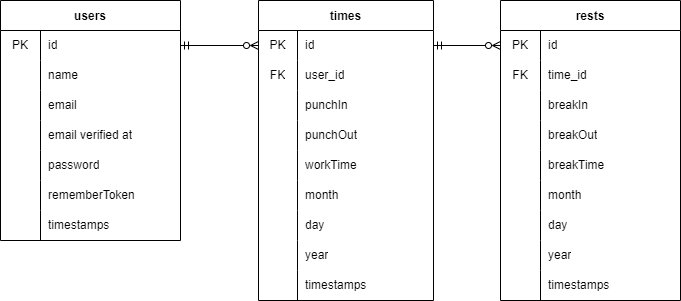

The diagram above was exported from draw.io. Its source (the exported page's mxGraphModel, read from the mxfile embedded in the PNG):
<mxGraphModel dx="623" dy="296" grid="1" gridSize="10" guides="1" tooltips="1" connect="1" arrows="1" fold="1" page="1" pageScale="1" pageWidth="850" pageHeight="1100" math="0" shadow="0">
  <root>
    <mxCell id="0" />
    <mxCell id="1" parent="0" />
    <mxCell id="3" value="users" style="shape=table;startSize=30;container=1;collapsible=0;childLayout=tableLayout;fixedRows=1;rowLines=0;fontStyle=1;" parent="1" vertex="1">
      <mxGeometry x="80" y="80" width="180" height="240" as="geometry" />
    </mxCell>
    <mxCell id="4" value="" style="shape=tableRow;horizontal=0;startSize=0;swimlaneHead=0;swimlaneBody=0;top=0;left=0;bottom=0;right=0;collapsible=0;dropTarget=0;fillColor=none;points=[[0,0.5],[1,0.5]];portConstraint=eastwest;strokeColor=default;swimlaneFillColor=none;perimeterSpacing=0;shadow=0;" parent="3" vertex="1">
      <mxGeometry y="30" width="180" height="30" as="geometry" />
    </mxCell>
    <mxCell id="5" value="PK" style="shape=partialRectangle;html=1;whiteSpace=wrap;connectable=0;fillColor=none;top=0;left=0;bottom=0;right=0;overflow=hidden;pointerEvents=1;" parent="4" vertex="1">
      <mxGeometry width="40" height="30" as="geometry">
        <mxRectangle width="40" height="30" as="alternateBounds" />
      </mxGeometry>
    </mxCell>
    <mxCell id="6" value="id" style="shape=partialRectangle;html=1;whiteSpace=wrap;connectable=0;fillColor=none;top=0;left=0;bottom=0;right=0;align=left;spacingLeft=6;overflow=hidden;" parent="4" vertex="1">
      <mxGeometry x="40" width="140" height="30" as="geometry">
        <mxRectangle width="140" height="30" as="alternateBounds" />
      </mxGeometry>
    </mxCell>
    <mxCell id="7" value="" style="shape=tableRow;horizontal=0;startSize=0;swimlaneHead=0;swimlaneBody=0;top=0;left=0;bottom=0;right=0;collapsible=0;dropTarget=0;fillColor=none;points=[[0,0.5],[1,0.5]];portConstraint=eastwest;" parent="3" vertex="1">
      <mxGeometry y="60" width="180" height="30" as="geometry" />
    </mxCell>
    <mxCell id="8" value="" style="shape=partialRectangle;html=1;whiteSpace=wrap;connectable=0;fillColor=none;top=0;left=0;bottom=0;right=0;overflow=hidden;" parent="7" vertex="1">
      <mxGeometry width="40" height="30" as="geometry">
        <mxRectangle width="40" height="30" as="alternateBounds" />
      </mxGeometry>
    </mxCell>
    <mxCell id="9" value="name" style="shape=partialRectangle;html=1;whiteSpace=wrap;connectable=0;fillColor=none;top=0;left=0;bottom=0;right=0;align=left;spacingLeft=6;overflow=hidden;" parent="7" vertex="1">
      <mxGeometry x="40" width="140" height="30" as="geometry">
        <mxRectangle width="140" height="30" as="alternateBounds" />
      </mxGeometry>
    </mxCell>
    <mxCell id="10" value="" style="shape=tableRow;horizontal=0;startSize=0;swimlaneHead=0;swimlaneBody=0;top=0;left=0;bottom=0;right=0;collapsible=0;dropTarget=0;fillColor=none;points=[[0,0.5],[1,0.5]];portConstraint=eastwest;" parent="3" vertex="1">
      <mxGeometry y="90" width="180" height="30" as="geometry" />
    </mxCell>
    <mxCell id="11" value="" style="shape=partialRectangle;html=1;whiteSpace=wrap;connectable=0;fillColor=none;top=0;left=0;bottom=0;right=0;overflow=hidden;" parent="10" vertex="1">
      <mxGeometry width="40" height="30" as="geometry">
        <mxRectangle width="40" height="30" as="alternateBounds" />
      </mxGeometry>
    </mxCell>
    <mxCell id="12" value="email" style="shape=partialRectangle;html=1;whiteSpace=wrap;connectable=0;fillColor=none;top=0;left=0;bottom=0;right=0;align=left;spacingLeft=6;overflow=hidden;" parent="10" vertex="1">
      <mxGeometry x="40" width="140" height="30" as="geometry">
        <mxRectangle width="140" height="30" as="alternateBounds" />
      </mxGeometry>
    </mxCell>
    <mxCell id="23" style="shape=tableRow;horizontal=0;startSize=0;swimlaneHead=0;swimlaneBody=0;top=0;left=0;bottom=0;right=0;collapsible=0;dropTarget=0;fillColor=none;points=[[0,0.5],[1,0.5]];portConstraint=eastwest;" parent="3" vertex="1">
      <mxGeometry y="120" width="180" height="30" as="geometry" />
    </mxCell>
    <mxCell id="24" style="shape=partialRectangle;html=1;whiteSpace=wrap;connectable=0;fillColor=none;top=0;left=0;bottom=0;right=0;overflow=hidden;" parent="23" vertex="1">
      <mxGeometry width="40" height="30" as="geometry">
        <mxRectangle width="40" height="30" as="alternateBounds" />
      </mxGeometry>
    </mxCell>
    <mxCell id="25" value="email verified at" style="shape=partialRectangle;html=1;whiteSpace=wrap;connectable=0;fillColor=none;top=0;left=0;bottom=0;right=0;align=left;spacingLeft=6;overflow=hidden;" parent="23" vertex="1">
      <mxGeometry x="40" width="140" height="30" as="geometry">
        <mxRectangle width="140" height="30" as="alternateBounds" />
      </mxGeometry>
    </mxCell>
    <mxCell id="26" style="shape=tableRow;horizontal=0;startSize=0;swimlaneHead=0;swimlaneBody=0;top=0;left=0;bottom=0;right=0;collapsible=0;dropTarget=0;fillColor=none;points=[[0,0.5],[1,0.5]];portConstraint=eastwest;" parent="3" vertex="1">
      <mxGeometry y="150" width="180" height="30" as="geometry" />
    </mxCell>
    <mxCell id="27" style="shape=partialRectangle;html=1;whiteSpace=wrap;connectable=0;fillColor=none;top=0;left=0;bottom=0;right=0;overflow=hidden;" parent="26" vertex="1">
      <mxGeometry width="40" height="30" as="geometry">
        <mxRectangle width="40" height="30" as="alternateBounds" />
      </mxGeometry>
    </mxCell>
    <mxCell id="28" value="password" style="shape=partialRectangle;html=1;whiteSpace=wrap;connectable=0;fillColor=none;top=0;left=0;bottom=0;right=0;align=left;spacingLeft=6;overflow=hidden;" parent="26" vertex="1">
      <mxGeometry x="40" width="140" height="30" as="geometry">
        <mxRectangle width="140" height="30" as="alternateBounds" />
      </mxGeometry>
    </mxCell>
    <mxCell id="29" style="shape=tableRow;horizontal=0;startSize=0;swimlaneHead=0;swimlaneBody=0;top=0;left=0;bottom=0;right=0;collapsible=0;dropTarget=0;fillColor=none;points=[[0,0.5],[1,0.5]];portConstraint=eastwest;" parent="3" vertex="1">
      <mxGeometry y="180" width="180" height="30" as="geometry" />
    </mxCell>
    <mxCell id="30" style="shape=partialRectangle;html=1;whiteSpace=wrap;connectable=0;fillColor=none;top=0;left=0;bottom=0;right=0;overflow=hidden;" parent="29" vertex="1">
      <mxGeometry width="40" height="30" as="geometry">
        <mxRectangle width="40" height="30" as="alternateBounds" />
      </mxGeometry>
    </mxCell>
    <mxCell id="31" value="rememberToken" style="shape=partialRectangle;html=1;whiteSpace=wrap;connectable=0;fillColor=none;top=0;left=0;bottom=0;right=0;align=left;spacingLeft=6;overflow=hidden;" parent="29" vertex="1">
      <mxGeometry x="40" width="140" height="30" as="geometry">
        <mxRectangle width="140" height="30" as="alternateBounds" />
      </mxGeometry>
    </mxCell>
    <mxCell id="32" style="shape=tableRow;horizontal=0;startSize=0;swimlaneHead=0;swimlaneBody=0;top=0;left=0;bottom=0;right=0;collapsible=0;dropTarget=0;fillColor=none;points=[[0,0.5],[1,0.5]];portConstraint=eastwest;" parent="3" vertex="1">
      <mxGeometry y="210" width="180" height="30" as="geometry" />
    </mxCell>
    <mxCell id="33" style="shape=partialRectangle;html=1;whiteSpace=wrap;connectable=0;fillColor=none;top=0;left=0;bottom=0;right=0;overflow=hidden;" parent="32" vertex="1">
      <mxGeometry width="40" height="30" as="geometry">
        <mxRectangle width="40" height="30" as="alternateBounds" />
      </mxGeometry>
    </mxCell>
    <mxCell id="34" value="timestamps" style="shape=partialRectangle;html=1;whiteSpace=wrap;connectable=0;fillColor=none;top=0;left=0;bottom=0;right=0;align=left;spacingLeft=6;overflow=hidden;" parent="32" vertex="1">
      <mxGeometry x="40" width="140" height="30" as="geometry">
        <mxRectangle width="140" height="30" as="alternateBounds" />
      </mxGeometry>
    </mxCell>
    <mxCell id="13" value="times" style="shape=table;startSize=30;container=1;collapsible=0;childLayout=tableLayout;fixedRows=1;rowLines=0;fontStyle=1;" parent="1" vertex="1">
      <mxGeometry x="338" y="80" width="175" height="300" as="geometry" />
    </mxCell>
    <mxCell id="14" value="" style="shape=tableRow;horizontal=0;startSize=0;swimlaneHead=0;swimlaneBody=0;top=0;left=0;bottom=0;right=0;collapsible=0;dropTarget=0;fillColor=none;points=[[0,0.5],[1,0.5]];portConstraint=eastwest;" parent="13" vertex="1">
      <mxGeometry y="30" width="175" height="30" as="geometry" />
    </mxCell>
    <mxCell id="15" value="PK" style="shape=partialRectangle;html=1;whiteSpace=wrap;connectable=0;fillColor=none;top=0;left=0;bottom=0;right=0;overflow=hidden;pointerEvents=1;" parent="14" vertex="1">
      <mxGeometry width="39" height="30" as="geometry">
        <mxRectangle width="39" height="30" as="alternateBounds" />
      </mxGeometry>
    </mxCell>
    <mxCell id="16" value="id" style="shape=partialRectangle;html=1;whiteSpace=wrap;connectable=0;fillColor=none;top=0;left=0;bottom=0;right=0;align=left;spacingLeft=6;overflow=hidden;" parent="14" vertex="1">
      <mxGeometry x="39" width="136" height="30" as="geometry">
        <mxRectangle width="136" height="30" as="alternateBounds" />
      </mxGeometry>
    </mxCell>
    <mxCell id="17" value="" style="shape=tableRow;horizontal=0;startSize=0;swimlaneHead=0;swimlaneBody=0;top=0;left=0;bottom=0;right=0;collapsible=0;dropTarget=0;fillColor=none;points=[[0,0.5],[1,0.5]];portConstraint=eastwest;" parent="13" vertex="1">
      <mxGeometry y="60" width="175" height="30" as="geometry" />
    </mxCell>
    <mxCell id="18" value="FK" style="shape=partialRectangle;html=1;whiteSpace=wrap;connectable=0;fillColor=none;top=0;left=0;bottom=0;right=0;overflow=hidden;" parent="17" vertex="1">
      <mxGeometry width="39" height="30" as="geometry">
        <mxRectangle width="39" height="30" as="alternateBounds" />
      </mxGeometry>
    </mxCell>
    <mxCell id="19" value="user_id" style="shape=partialRectangle;html=1;whiteSpace=wrap;connectable=0;fillColor=none;top=0;left=0;bottom=0;right=0;align=left;spacingLeft=6;overflow=hidden;" parent="17" vertex="1">
      <mxGeometry x="39" width="136" height="30" as="geometry">
        <mxRectangle width="136" height="30" as="alternateBounds" />
      </mxGeometry>
    </mxCell>
    <mxCell id="20" value="" style="shape=tableRow;horizontal=0;startSize=0;swimlaneHead=0;swimlaneBody=0;top=0;left=0;bottom=0;right=0;collapsible=0;dropTarget=0;fillColor=none;points=[[0,0.5],[1,0.5]];portConstraint=eastwest;" parent="13" vertex="1">
      <mxGeometry y="90" width="175" height="30" as="geometry" />
    </mxCell>
    <mxCell id="21" value="" style="shape=partialRectangle;html=1;whiteSpace=wrap;connectable=0;fillColor=none;top=0;left=0;bottom=0;right=0;overflow=hidden;" parent="20" vertex="1">
      <mxGeometry width="39" height="30" as="geometry">
        <mxRectangle width="39" height="30" as="alternateBounds" />
      </mxGeometry>
    </mxCell>
    <mxCell id="22" value="punchIn" style="shape=partialRectangle;html=1;whiteSpace=wrap;connectable=0;fillColor=none;top=0;left=0;bottom=0;right=0;align=left;spacingLeft=6;overflow=hidden;" parent="20" vertex="1">
      <mxGeometry x="39" width="136" height="30" as="geometry">
        <mxRectangle width="136" height="30" as="alternateBounds" />
      </mxGeometry>
    </mxCell>
    <mxCell id="38" style="shape=tableRow;horizontal=0;startSize=0;swimlaneHead=0;swimlaneBody=0;top=0;left=0;bottom=0;right=0;collapsible=0;dropTarget=0;fillColor=none;points=[[0,0.5],[1,0.5]];portConstraint=eastwest;" parent="13" vertex="1">
      <mxGeometry y="120" width="175" height="30" as="geometry" />
    </mxCell>
    <mxCell id="39" style="shape=partialRectangle;html=1;whiteSpace=wrap;connectable=0;fillColor=none;top=0;left=0;bottom=0;right=0;overflow=hidden;" parent="38" vertex="1">
      <mxGeometry width="39" height="30" as="geometry">
        <mxRectangle width="39" height="30" as="alternateBounds" />
      </mxGeometry>
    </mxCell>
    <mxCell id="40" value="punchOut" style="shape=partialRectangle;html=1;whiteSpace=wrap;connectable=0;fillColor=none;top=0;left=0;bottom=0;right=0;align=left;spacingLeft=6;overflow=hidden;" parent="38" vertex="1">
      <mxGeometry x="39" width="136" height="30" as="geometry">
        <mxRectangle width="136" height="30" as="alternateBounds" />
      </mxGeometry>
    </mxCell>
    <mxCell id="41" style="shape=tableRow;horizontal=0;startSize=0;swimlaneHead=0;swimlaneBody=0;top=0;left=0;bottom=0;right=0;collapsible=0;dropTarget=0;fillColor=none;points=[[0,0.5],[1,0.5]];portConstraint=eastwest;" parent="13" vertex="1">
      <mxGeometry y="150" width="175" height="30" as="geometry" />
    </mxCell>
    <mxCell id="42" style="shape=partialRectangle;html=1;whiteSpace=wrap;connectable=0;fillColor=none;top=0;left=0;bottom=0;right=0;overflow=hidden;" parent="41" vertex="1">
      <mxGeometry width="39" height="30" as="geometry">
        <mxRectangle width="39" height="30" as="alternateBounds" />
      </mxGeometry>
    </mxCell>
    <mxCell id="43" value="workTime" style="shape=partialRectangle;html=1;whiteSpace=wrap;connectable=0;fillColor=none;top=0;left=0;bottom=0;right=0;align=left;spacingLeft=6;overflow=hidden;" parent="41" vertex="1">
      <mxGeometry x="39" width="136" height="30" as="geometry">
        <mxRectangle width="136" height="30" as="alternateBounds" />
      </mxGeometry>
    </mxCell>
    <mxCell id="44" style="shape=tableRow;horizontal=0;startSize=0;swimlaneHead=0;swimlaneBody=0;top=0;left=0;bottom=0;right=0;collapsible=0;dropTarget=0;fillColor=none;points=[[0,0.5],[1,0.5]];portConstraint=eastwest;" parent="13" vertex="1">
      <mxGeometry y="180" width="175" height="30" as="geometry" />
    </mxCell>
    <mxCell id="45" style="shape=partialRectangle;html=1;whiteSpace=wrap;connectable=0;fillColor=none;top=0;left=0;bottom=0;right=0;overflow=hidden;" parent="44" vertex="1">
      <mxGeometry width="39" height="30" as="geometry">
        <mxRectangle width="39" height="30" as="alternateBounds" />
      </mxGeometry>
    </mxCell>
    <mxCell id="46" value="month" style="shape=partialRectangle;html=1;whiteSpace=wrap;connectable=0;fillColor=none;top=0;left=0;bottom=0;right=0;align=left;spacingLeft=6;overflow=hidden;" parent="44" vertex="1">
      <mxGeometry x="39" width="136" height="30" as="geometry">
        <mxRectangle width="136" height="30" as="alternateBounds" />
      </mxGeometry>
    </mxCell>
    <mxCell id="47" style="shape=tableRow;horizontal=0;startSize=0;swimlaneHead=0;swimlaneBody=0;top=0;left=0;bottom=0;right=0;collapsible=0;dropTarget=0;fillColor=none;points=[[0,0.5],[1,0.5]];portConstraint=eastwest;" parent="13" vertex="1">
      <mxGeometry y="210" width="175" height="30" as="geometry" />
    </mxCell>
    <mxCell id="48" style="shape=partialRectangle;html=1;whiteSpace=wrap;connectable=0;fillColor=none;top=0;left=0;bottom=0;right=0;overflow=hidden;" parent="47" vertex="1">
      <mxGeometry width="39" height="30" as="geometry">
        <mxRectangle width="39" height="30" as="alternateBounds" />
      </mxGeometry>
    </mxCell>
    <mxCell id="49" value="day" style="shape=partialRectangle;html=1;whiteSpace=wrap;connectable=0;fillColor=none;top=0;left=0;bottom=0;right=0;align=left;spacingLeft=6;overflow=hidden;" parent="47" vertex="1">
      <mxGeometry x="39" width="136" height="30" as="geometry">
        <mxRectangle width="136" height="30" as="alternateBounds" />
      </mxGeometry>
    </mxCell>
    <mxCell id="50" style="shape=tableRow;horizontal=0;startSize=0;swimlaneHead=0;swimlaneBody=0;top=0;left=0;bottom=0;right=0;collapsible=0;dropTarget=0;fillColor=none;points=[[0,0.5],[1,0.5]];portConstraint=eastwest;" parent="13" vertex="1">
      <mxGeometry y="240" width="175" height="30" as="geometry" />
    </mxCell>
    <mxCell id="51" style="shape=partialRectangle;html=1;whiteSpace=wrap;connectable=0;fillColor=none;top=0;left=0;bottom=0;right=0;overflow=hidden;" parent="50" vertex="1">
      <mxGeometry width="39" height="30" as="geometry">
        <mxRectangle width="39" height="30" as="alternateBounds" />
      </mxGeometry>
    </mxCell>
    <mxCell id="52" value="year" style="shape=partialRectangle;html=1;whiteSpace=wrap;connectable=0;fillColor=none;top=0;left=0;bottom=0;right=0;align=left;spacingLeft=6;overflow=hidden;" parent="50" vertex="1">
      <mxGeometry x="39" width="136" height="30" as="geometry">
        <mxRectangle width="136" height="30" as="alternateBounds" />
      </mxGeometry>
    </mxCell>
    <mxCell id="53" style="shape=tableRow;horizontal=0;startSize=0;swimlaneHead=0;swimlaneBody=0;top=0;left=0;bottom=0;right=0;collapsible=0;dropTarget=0;fillColor=none;points=[[0,0.5],[1,0.5]];portConstraint=eastwest;" parent="13" vertex="1">
      <mxGeometry y="270" width="175" height="30" as="geometry" />
    </mxCell>
    <mxCell id="54" style="shape=partialRectangle;html=1;whiteSpace=wrap;connectable=0;fillColor=none;top=0;left=0;bottom=0;right=0;overflow=hidden;" parent="53" vertex="1">
      <mxGeometry width="39" height="30" as="geometry">
        <mxRectangle width="39" height="30" as="alternateBounds" />
      </mxGeometry>
    </mxCell>
    <mxCell id="55" value="timestamps" style="shape=partialRectangle;html=1;whiteSpace=wrap;connectable=0;fillColor=none;top=0;left=0;bottom=0;right=0;align=left;spacingLeft=6;overflow=hidden;" parent="53" vertex="1">
      <mxGeometry x="39" width="136" height="30" as="geometry">
        <mxRectangle width="136" height="30" as="alternateBounds" />
      </mxGeometry>
    </mxCell>
    <mxCell id="56" value="rests" style="shape=table;startSize=30;container=1;collapsible=0;childLayout=tableLayout;fixedRows=1;rowLines=0;fontStyle=1;" parent="1" vertex="1">
      <mxGeometry x="580" y="80" width="180" height="300" as="geometry" />
    </mxCell>
    <mxCell id="57" value="" style="shape=tableRow;horizontal=0;startSize=0;swimlaneHead=0;swimlaneBody=0;top=0;left=0;bottom=0;right=0;collapsible=0;dropTarget=0;fillColor=none;points=[[0,0.5],[1,0.5]];portConstraint=eastwest;" parent="56" vertex="1">
      <mxGeometry y="30" width="180" height="30" as="geometry" />
    </mxCell>
    <mxCell id="58" value="PK" style="shape=partialRectangle;html=1;whiteSpace=wrap;connectable=0;fillColor=none;top=0;left=0;bottom=0;right=0;overflow=hidden;pointerEvents=1;" parent="57" vertex="1">
      <mxGeometry width="40" height="30" as="geometry">
        <mxRectangle width="40" height="30" as="alternateBounds" />
      </mxGeometry>
    </mxCell>
    <mxCell id="59" value="id" style="shape=partialRectangle;html=1;whiteSpace=wrap;connectable=0;fillColor=none;top=0;left=0;bottom=0;right=0;align=left;spacingLeft=6;overflow=hidden;" parent="57" vertex="1">
      <mxGeometry x="40" width="140" height="30" as="geometry">
        <mxRectangle width="140" height="30" as="alternateBounds" />
      </mxGeometry>
    </mxCell>
    <mxCell id="63" value="" style="shape=tableRow;horizontal=0;startSize=0;swimlaneHead=0;swimlaneBody=0;top=0;left=0;bottom=0;right=0;collapsible=0;dropTarget=0;fillColor=none;points=[[0,0.5],[1,0.5]];portConstraint=eastwest;" parent="56" vertex="1">
      <mxGeometry y="60" width="180" height="30" as="geometry" />
    </mxCell>
    <mxCell id="64" value="FK" style="shape=partialRectangle;html=1;whiteSpace=wrap;connectable=0;fillColor=none;top=0;left=0;bottom=0;right=0;overflow=hidden;" parent="63" vertex="1">
      <mxGeometry width="40" height="30" as="geometry">
        <mxRectangle width="40" height="30" as="alternateBounds" />
      </mxGeometry>
    </mxCell>
    <mxCell id="65" value="time_id" style="shape=partialRectangle;html=1;whiteSpace=wrap;connectable=0;fillColor=none;top=0;left=0;bottom=0;right=0;align=left;spacingLeft=6;overflow=hidden;" parent="63" vertex="1">
      <mxGeometry x="40" width="140" height="30" as="geometry">
        <mxRectangle width="140" height="30" as="alternateBounds" />
      </mxGeometry>
    </mxCell>
    <mxCell id="66" style="shape=tableRow;horizontal=0;startSize=0;swimlaneHead=0;swimlaneBody=0;top=0;left=0;bottom=0;right=0;collapsible=0;dropTarget=0;fillColor=none;points=[[0,0.5],[1,0.5]];portConstraint=eastwest;" parent="56" vertex="1">
      <mxGeometry y="90" width="180" height="30" as="geometry" />
    </mxCell>
    <mxCell id="67" style="shape=partialRectangle;html=1;whiteSpace=wrap;connectable=0;fillColor=none;top=0;left=0;bottom=0;right=0;overflow=hidden;" parent="66" vertex="1">
      <mxGeometry width="40" height="30" as="geometry">
        <mxRectangle width="40" height="30" as="alternateBounds" />
      </mxGeometry>
    </mxCell>
    <mxCell id="68" value="breakIn" style="shape=partialRectangle;html=1;whiteSpace=wrap;connectable=0;fillColor=none;top=0;left=0;bottom=0;right=0;align=left;spacingLeft=6;overflow=hidden;" parent="66" vertex="1">
      <mxGeometry x="40" width="140" height="30" as="geometry">
        <mxRectangle width="140" height="30" as="alternateBounds" />
      </mxGeometry>
    </mxCell>
    <mxCell id="69" style="shape=tableRow;horizontal=0;startSize=0;swimlaneHead=0;swimlaneBody=0;top=0;left=0;bottom=0;right=0;collapsible=0;dropTarget=0;fillColor=none;points=[[0,0.5],[1,0.5]];portConstraint=eastwest;" parent="56" vertex="1">
      <mxGeometry y="120" width="180" height="30" as="geometry" />
    </mxCell>
    <mxCell id="70" style="shape=partialRectangle;html=1;whiteSpace=wrap;connectable=0;fillColor=none;top=0;left=0;bottom=0;right=0;overflow=hidden;" parent="69" vertex="1">
      <mxGeometry width="40" height="30" as="geometry">
        <mxRectangle width="40" height="30" as="alternateBounds" />
      </mxGeometry>
    </mxCell>
    <mxCell id="71" value="breakOut" style="shape=partialRectangle;html=1;whiteSpace=wrap;connectable=0;fillColor=none;top=0;left=0;bottom=0;right=0;align=left;spacingLeft=6;overflow=hidden;" parent="69" vertex="1">
      <mxGeometry x="40" width="140" height="30" as="geometry">
        <mxRectangle width="140" height="30" as="alternateBounds" />
      </mxGeometry>
    </mxCell>
    <mxCell id="72" style="shape=tableRow;horizontal=0;startSize=0;swimlaneHead=0;swimlaneBody=0;top=0;left=0;bottom=0;right=0;collapsible=0;dropTarget=0;fillColor=none;points=[[0,0.5],[1,0.5]];portConstraint=eastwest;" parent="56" vertex="1">
      <mxGeometry y="150" width="180" height="30" as="geometry" />
    </mxCell>
    <mxCell id="73" style="shape=partialRectangle;html=1;whiteSpace=wrap;connectable=0;fillColor=none;top=0;left=0;bottom=0;right=0;overflow=hidden;" parent="72" vertex="1">
      <mxGeometry width="40" height="30" as="geometry">
        <mxRectangle width="40" height="30" as="alternateBounds" />
      </mxGeometry>
    </mxCell>
    <mxCell id="74" value="breakTime" style="shape=partialRectangle;html=1;whiteSpace=wrap;connectable=0;fillColor=none;top=0;left=0;bottom=0;right=0;align=left;spacingLeft=6;overflow=hidden;" parent="72" vertex="1">
      <mxGeometry x="40" width="140" height="30" as="geometry">
        <mxRectangle width="140" height="30" as="alternateBounds" />
      </mxGeometry>
    </mxCell>
    <mxCell id="75" style="shape=tableRow;horizontal=0;startSize=0;swimlaneHead=0;swimlaneBody=0;top=0;left=0;bottom=0;right=0;collapsible=0;dropTarget=0;fillColor=none;points=[[0,0.5],[1,0.5]];portConstraint=eastwest;" parent="56" vertex="1">
      <mxGeometry y="180" width="180" height="30" as="geometry" />
    </mxCell>
    <mxCell id="76" style="shape=partialRectangle;html=1;whiteSpace=wrap;connectable=0;fillColor=none;top=0;left=0;bottom=0;right=0;overflow=hidden;" parent="75" vertex="1">
      <mxGeometry width="40" height="30" as="geometry">
        <mxRectangle width="40" height="30" as="alternateBounds" />
      </mxGeometry>
    </mxCell>
    <mxCell id="77" value="month" style="shape=partialRectangle;html=1;whiteSpace=wrap;connectable=0;fillColor=none;top=0;left=0;bottom=0;right=0;align=left;spacingLeft=6;overflow=hidden;" parent="75" vertex="1">
      <mxGeometry x="40" width="140" height="30" as="geometry">
        <mxRectangle width="140" height="30" as="alternateBounds" />
      </mxGeometry>
    </mxCell>
    <mxCell id="78" style="shape=tableRow;horizontal=0;startSize=0;swimlaneHead=0;swimlaneBody=0;top=0;left=0;bottom=0;right=0;collapsible=0;dropTarget=0;fillColor=none;points=[[0,0.5],[1,0.5]];portConstraint=eastwest;" parent="56" vertex="1">
      <mxGeometry y="210" width="180" height="30" as="geometry" />
    </mxCell>
    <mxCell id="79" style="shape=partialRectangle;html=1;whiteSpace=wrap;connectable=0;fillColor=none;top=0;left=0;bottom=0;right=0;overflow=hidden;" parent="78" vertex="1">
      <mxGeometry width="40" height="30" as="geometry">
        <mxRectangle width="40" height="30" as="alternateBounds" />
      </mxGeometry>
    </mxCell>
    <mxCell id="80" value="day" style="shape=partialRectangle;html=1;whiteSpace=wrap;connectable=0;fillColor=none;top=0;left=0;bottom=0;right=0;align=left;spacingLeft=6;overflow=hidden;" parent="78" vertex="1">
      <mxGeometry x="40" width="140" height="30" as="geometry">
        <mxRectangle width="140" height="30" as="alternateBounds" />
      </mxGeometry>
    </mxCell>
    <mxCell id="81" style="shape=tableRow;horizontal=0;startSize=0;swimlaneHead=0;swimlaneBody=0;top=0;left=0;bottom=0;right=0;collapsible=0;dropTarget=0;fillColor=none;points=[[0,0.5],[1,0.5]];portConstraint=eastwest;" parent="56" vertex="1">
      <mxGeometry y="240" width="180" height="30" as="geometry" />
    </mxCell>
    <mxCell id="82" style="shape=partialRectangle;html=1;whiteSpace=wrap;connectable=0;fillColor=none;top=0;left=0;bottom=0;right=0;overflow=hidden;" parent="81" vertex="1">
      <mxGeometry width="40" height="30" as="geometry">
        <mxRectangle width="40" height="30" as="alternateBounds" />
      </mxGeometry>
    </mxCell>
    <mxCell id="83" value="year" style="shape=partialRectangle;html=1;whiteSpace=wrap;connectable=0;fillColor=none;top=0;left=0;bottom=0;right=0;align=left;spacingLeft=6;overflow=hidden;" parent="81" vertex="1">
      <mxGeometry x="40" width="140" height="30" as="geometry">
        <mxRectangle width="140" height="30" as="alternateBounds" />
      </mxGeometry>
    </mxCell>
    <mxCell id="84" style="shape=tableRow;horizontal=0;startSize=0;swimlaneHead=0;swimlaneBody=0;top=0;left=0;bottom=0;right=0;collapsible=0;dropTarget=0;fillColor=none;points=[[0,0.5],[1,0.5]];portConstraint=eastwest;" parent="56" vertex="1">
      <mxGeometry y="270" width="180" height="30" as="geometry" />
    </mxCell>
    <mxCell id="85" style="shape=partialRectangle;html=1;whiteSpace=wrap;connectable=0;fillColor=none;top=0;left=0;bottom=0;right=0;overflow=hidden;" parent="84" vertex="1">
      <mxGeometry width="40" height="30" as="geometry">
        <mxRectangle width="40" height="30" as="alternateBounds" />
      </mxGeometry>
    </mxCell>
    <mxCell id="86" value="timestamps" style="shape=partialRectangle;html=1;whiteSpace=wrap;connectable=0;fillColor=none;top=0;left=0;bottom=0;right=0;align=left;spacingLeft=6;overflow=hidden;" parent="84" vertex="1">
      <mxGeometry x="40" width="140" height="30" as="geometry">
        <mxRectangle width="140" height="30" as="alternateBounds" />
      </mxGeometry>
    </mxCell>
    <mxCell id="90" style="edgeStyle=none;html=1;startArrow=ERmandOne;startFill=0;entryX=0;entryY=0.5;entryDx=0;entryDy=0;exitX=1;exitY=0.5;exitDx=0;exitDy=0;endArrow=ERzeroToMany;endFill=0;" parent="1" source="4" target="14" edge="1">
      <mxGeometry relative="1" as="geometry">
        <mxPoint x="290" y="110" as="sourcePoint" />
        <mxPoint x="330" y="155" as="targetPoint" />
      </mxGeometry>
    </mxCell>
    <mxCell id="91" style="edgeStyle=none;html=1;exitX=1;exitY=0.5;exitDx=0;exitDy=0;entryX=0;entryY=0.5;entryDx=0;entryDy=0;startArrow=ERmandOne;startFill=0;endArrow=ERzeroToMany;endFill=0;" parent="1" source="14" target="57" edge="1">
      <mxGeometry relative="1" as="geometry" />
    </mxCell>
  </root>
</mxGraphModel>